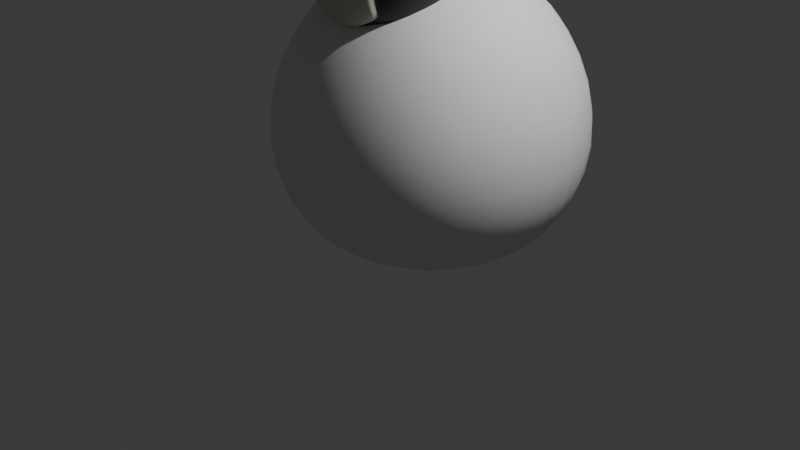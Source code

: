 # Source: Toriyama.blend  (saved by Blender 4.0.36; exported with 4.5.12 LTS)
import bpy
from mathutils import Matrix  # noqa: F401  (used for matrix-valued properties, if any)

bpy.ops.wm.read_factory_settings(use_empty=True)
scene = bpy.context.scene
scene.name = 'Scene'

# ---- collections
col_collection = bpy.data.collections.new('Collection'); scene.collection.children.link(col_collection)

# ---- materials (node trees are filled in below, after node groups)
mat_material = bpy.data.materials.new('Material')
mat_material.alpha_threshold = 0.0
mat_material.roughness = 0.5
mat_material.line_color = (0.0, 0.0, 0.0, 1.0)
mat_material_001 = bpy.data.materials.new('Material.001')

# ---- material node trees
mat_material.use_nodes = True; mat_material.node_tree.nodes.clear()
_N = mat_material.node_tree.nodes; _L = mat_material.node_tree.links
n0 = _N.new('ShaderNodeOutputMaterial'); n0.name = 'Material Output'; n0.location = (300, 300)
n1 = _N.new('ShaderNodeBsdfPrincipled'); n1.name = 'Principled BSDF'; n1.location = (10, 300)
n1.inputs[0].default_value = (0.0185, 0.02416, 0.02519, 1.0)
n1.inputs[3].default_value = 1.45
_L.new(n1.outputs[0], n0.inputs[0])
n0.is_active_output = True
mat_material_001.use_nodes = True; mat_material_001.node_tree.nodes.clear()
_N = mat_material_001.node_tree.nodes; _L = mat_material_001.node_tree.links
n0 = _N.new('ShaderNodeBsdfPrincipled'); n0.name = 'Principled BSDF'; n0.location = (10, 300)
n0.inputs[0].default_value = (0.5711, 0.5583, 0.4851, 1.0)
n0.inputs[3].default_value = 1.45
n1 = _N.new('ShaderNodeOutputMaterial'); n1.name = 'Material Output'; n1.location = (300, 300)
_L.new(n0.outputs[0], n1.inputs[0])
n1.is_active_output = True

# ---- world
world_world = bpy.data.worlds.new('World'); scene.world = world_world
world_world.use_nodes = True; world_world.node_tree.nodes.clear()
_N = world_world.node_tree.nodes; _L = world_world.node_tree.links
n0 = _N.new('ShaderNodeOutputWorld'); n0.name = 'World Output'; n0.location = (300, 300)
n1 = _N.new('ShaderNodeBackground'); n1.name = 'Background'; n1.location = (10, 300)
n1.inputs[0].default_value = (0.05088, 0.05088, 0.05088, 1.0)
_L.new(n1.outputs[0], n0.inputs[0])
n0.is_active_output = True
world_world.color = (0.05088, 0.05088, 0.05088)
world_world.use_sun_shadow = False
world_world.sun_shadow_jitter_overblur = 0.0

# ---- cameras
cam_camera = bpy.data.cameras.new('Camera')
cam_camera.clip_end = 100.0
cam_camera.ortho_scale = 7.314

# ---- lights
light_light = bpy.data.lights.new('Light', 'POINT')
light_light.transmission_factor = 0.0
light_light.use_soft_falloff = False
light_light.energy = 1000.0
light_light.shadow_soft_size = 0.1
light_light.shadow_maximum_resolution = 0.006
light_light.use_absolute_resolution = True

# ---- meshes
me_cube = bpy.data.meshes.new('Cube')
me_cube.from_pydata([(0.5, 0.4678, 0.8641), (0.4978, 0.4628, -0.379), (0.548, -0.5716, 0.9467), (0.4536, -0.5811, -0.4596), (-0.5, 0.4678, 0.8641), (-0.4978, 0.4628, -0.379), (-0.548, -0.5716, 0.9467), (-0.4536, -0.5811, -0.4596), (-0.5279, 0.3672, -0.4229), (-0.5536, 0.22, -0.4693), (-0.5608, 0.04867, -0.5005), (-0.5571, -0.114, -0.5208), (-0.5455, -0.2582, -0.5312), (-0.5208, -0.3902, -0.5228), (-0.4857, -0.5042, -0.4942), (0.418, 0.5028, -0.4224), (0.2966, 0.5452, -0.4693), (0.1534, 0.5739, -0.5024), (5.588e-09, 0.5844, -0.5148), (-0.1534, 0.5739, -0.5024), (-0.2966, 0.5452, -0.4693), (-0.418, 0.5028, -0.4224), (0.5351, 0.5052, 0.7633), (0.5729, 0.5454, 0.6114), (0.5996, 0.5739, 0.4334), (0.6096, 0.5844, 0.2428), (0.5996, 0.5739, 0.05211), (0.5729, 0.5454, -0.1259), (0.5344, 0.5037, -0.278), (-0.4894, -0.6153, -0.3647), (-0.5393, -0.6526, -0.2148), (-0.5906, -0.681, -0.02293), (-0.6314, -0.6936, 0.2023), (-0.6493, -0.6839, 0.4427), (-0.6392, -0.6513, 0.6754), (-0.5979, -0.6074, 0.8535), (0.5979, -0.6074, 0.8535), (0.6392, -0.6513, 0.6754), (0.6493, -0.6839, 0.4427), (0.6314, -0.6936, 0.2023), (0.5906, -0.681, -0.02293), (0.5393, -0.6526, -0.2148), (0.4894, -0.6153, -0.3647), (-0.5351, 0.5052, 0.7633), (-0.5729, 0.5454, 0.6114), (-0.5996, 0.5739, 0.4334), (-0.6096, 0.5844, 0.2428), (-0.5996, 0.5739, 0.05211), (-0.5729, 0.5454, -0.1259), (-0.5344, 0.5037, -0.278), (0.4577, -0.6092, 1.004), (0.3235, -0.6461, 1.077), (0.1674, -0.6697, 1.137), (-2.76e-09, -0.6779, 1.162), (-0.1674, -0.6697, 1.137), (-0.3235, -0.6461, 1.077), (-0.4577, -0.6092, 1.004), (0.5351, 0.3814, 0.9078), (0.5729, 0.2514, 0.9548), (0.5996, 0.09889, 0.988), (0.6096, -0.06439, 1.0), (0.6025, -0.2247, 0.9925), (0.5916, -0.3651, 0.9842), (0.5724, -0.4871, 0.9674), (-0.3798, -0.6142, -0.5019), (-0.269, -0.6401, -0.5596), (-0.1391, -0.6394, -0.6273), (-3.716e-09, -0.6332, -0.6611), (0.1391, -0.6394, -0.6273), (0.269, -0.6401, -0.5596), (0.3798, -0.6142, -0.5019), (-0.5724, -0.4871, 0.9674), (-0.5916, -0.3651, 0.9842), (-0.6025, -0.2247, 0.9925), (-0.6096, -0.06439, 1.0), (-0.5996, 0.09889, 0.988), (-0.5729, 0.2514, 0.9548), (-0.5351, 0.3814, 0.9078), (-0.4188, 0.5052, 0.9078), (-0.2966, 0.5454, 0.9548), (-0.1534, 0.5739, 0.988), (1.863e-09, 0.5844, 1.0), (0.1534, 0.5739, 0.988), (0.2966, 0.5454, 0.9548), (0.4188, 0.5052, 0.9078), (0.4857, -0.5042, -0.4942), (0.5208, -0.3902, -0.5228), (0.5455, -0.2582, -0.5312), (0.5571, -0.114, -0.5208), (0.5608, 0.04867, -0.5005), (0.5536, 0.22, -0.4693), (0.5279, 0.3672, -0.4229), (0.4318, 0.3952, 1.001), (0.303, 0.4202, 1.068), (0.1561, 0.4406, 1.11), (3.492e-09, 0.4486, 1.125), (-0.1561, 0.4406, 1.11), (-0.303, 0.4202, 1.068), (-0.4318, 0.3952, 1.001), (0.4553, 0.2581, 1.068), (0.3162, 0.2721, 1.149), (0.1619, 0.2848, 1.198), (5.588e-09, 0.2902, 1.214), (-0.1619, 0.2848, 1.198), (-0.3162, 0.2721, 1.149), (-0.4553, 0.2581, 1.068), (0.4744, 0.1018, 1.11), (0.3281, 0.108, 1.198), (0.1676, 0.114, 1.25), (-3.492e-10, 0.1167, 1.268), (-0.1676, 0.114, 1.25), (-0.3281, 0.108, 1.198), (-0.4744, 0.1018, 1.11), (0.482, -0.06439, 1.125), (0.3331, -0.06439, 1.214), (0.1701, -0.06439, 1.268), (-6.519e-09, -0.06439, 1.286), (-0.1701, -0.06439, 1.268), (-0.3331, -0.06439, 1.214), (-0.482, -0.06439, 1.125), (0.4747, -0.2302, 1.111), (0.3281, -0.2367, 1.198), (0.1676, -0.2428, 1.25), (-1.118e-08, -0.2455, 1.268), (-0.1676, -0.2428, 1.25), (-0.3281, -0.2367, 1.198), (-0.4747, -0.2302, 1.111), (0.4641, -0.3781, 1.088), (0.3207, -0.3946, 1.164), (0.1642, -0.4076, 1.214), (-1.125e-08, -0.4125, 1.232), (-0.1642, -0.4076, 1.214), (-0.3207, -0.3946, 1.164), (-0.4641, -0.3781, 1.088), (0.4558, -0.5061, 1.055), (0.3189, -0.5322, 1.126), (0.1644, -0.5514, 1.177), (-3.592e-09, -0.5583, 1.199), (-0.1644, -0.5514, 1.177), (-0.3189, -0.5322, 1.126), (-0.4558, -0.5061, 1.055), (0.3959, -0.6873, -0.3836), (0.4316, -0.7426, -0.2264), (0.4725, -0.7831, -0.02834), (0.5066, -0.803, 0.2064), (0.5238, -0.7897, 0.48), (0.5174, -0.7468, 0.736), (0.4846, -0.6862, 0.907), (0.3612, -0.8065, 0.8229), (0.3401, -0.735, 0.9877), (0.1851, -0.8354, 0.9012), (0.1754, -0.7611, 1.06), (8.103e-09, -0.8428, 0.936), (6.34e-09, -0.7693, 1.09), (-0.1851, -0.8354, 0.9012), (-0.1754, -0.7611, 1.06), (-0.3612, -0.8065, 0.8229), (-0.3401, -0.735, 0.9877), (-0.3959, -0.6873, -0.3836), (-0.4316, -0.7426, -0.2264), (-0.4725, -0.7831, -0.02834), (-0.5066, -0.803, 0.2064), (-0.5238, -0.7897, 0.48), (-0.5174, -0.7468, 0.736), (-0.4846, -0.6862, 0.907), (-0.5546, -0.5193, -0.3688), (-0.6164, -0.5415, -0.2107), (-0.6729, -0.5579, -0.01811), (-0.7155, -0.5623, 0.2031), (-0.7332, -0.5497, 0.4375), (-0.7188, -0.5236, 0.6618), (-0.6629, -0.4966, 0.8418), (-0.6033, -0.3994, -0.381), (-0.6667, -0.4146, -0.2086), (-0.7244, -0.4209, -0.01229), (-0.7652, -0.418, 0.2071), (-0.7799, -0.4033, 0.4374), (-0.7602, -0.3816, 0.6591), (-0.6934, -0.3669, 0.8419), (-0.6342, -0.2638, -0.3821), (-0.6997, -0.2727, -0.2031), (-0.757, -0.2701, -0.003893), (-0.7961, -0.2598, 0.2152), (-0.8051, -0.245, 0.4419), (-0.7759, -0.2309, 0.6562), (-0.7048, -0.2246, 0.8399), (-0.6499, -0.1145, -0.3713), (-0.7243, -0.1094, -0.1937), (-0.7858, -0.09349, 0.007413), (-0.8219, -0.07721, 0.2278), (-0.8225, -0.06632, 0.4512), (-0.7818, -0.06439, 0.6568), (-0.7099, -0.06439, 0.8417), (-0.658, 0.05713, -0.354), (-0.7362, 0.07501, -0.1778), (-0.7923, 0.09594, 0.02293), (-0.8197, 0.1116, 0.2381), (-0.8109, 0.114, 0.451), (-0.7684, 0.108, 0.6505), (-0.698, 0.1018, 0.8323), (-0.6455, 0.2319, -0.3272), (-0.7165, 0.2558, -0.1557), (-0.7638, 0.2791, 0.03846), (-0.7818, 0.2901, 0.2427), (-0.7684, 0.2848, 0.444), (-0.729, 0.2721, 0.6357), (-0.6641, 0.2581, 0.8086), (-0.6048, 0.3852, -0.2955), (-0.662, 0.4167, -0.1349), (-0.698, 0.4406, 0.04877), (-0.7099, 0.4486, 0.2428), (-0.698, 0.4406, 0.4367), (-0.6641, 0.4202, 0.6193), (-0.6105, 0.3952, 0.7793), (-0.4266, 0.3824, -0.5154), (-0.3007, 0.4121, -0.5818), (-0.1556, 0.4373, -0.6243), (-5.575e-09, 0.4478, -0.6394), (0.1556, 0.4373, -0.6243), (0.3007, 0.4121, -0.5818), (0.4266, 0.3824, -0.5154), (-0.4406, 0.2278, -0.579), (-0.308, 0.2477, -0.6583), (-0.1592, 0.2685, -0.7082), (-7.19e-09, 0.2777, -0.7256), (0.1592, 0.2685, -0.7082), (0.308, 0.2477, -0.6583), (0.4406, 0.2278, -0.579), (-0.4444, 0.05248, -0.615), (-0.3101, 0.065, -0.6991), (-0.1603, 0.07946, -0.7521), (-4.417e-09, 0.08544, -0.7704), (0.1603, 0.07946, -0.7521), (0.3101, 0.065, -0.6991), (0.4444, 0.05248, -0.615), (-0.4416, -0.1124, -0.6357), (-0.3069, -0.1104, -0.7157), (-0.1575, -0.1087, -0.7629), (1.014e-09, -0.1084, -0.7787), (0.1575, -0.1087, -0.7629), (0.3069, -0.1104, -0.7157), (0.4416, -0.1124, -0.6357), (-0.4326, -0.2595, -0.6437), (-0.3003, -0.2654, -0.7191), (-0.1532, -0.2729, -0.7619), (1.036e-08, -0.2757, -0.7769), (0.1532, -0.2729, -0.7619), (0.3003, -0.2654, -0.7191), (0.4326, -0.2595, -0.6437), (-0.4145, -0.3955, -0.6273), (-0.2881, -0.4095, -0.6961), (-0.1476, -0.4198, -0.7411), (1.566e-08, -0.4215, -0.7602), (0.1476, -0.4198, -0.7411), (0.2881, -0.4095, -0.6961), (0.4145, -0.3955, -0.6273), (-0.392, -0.516, -0.5815), (-0.2752, -0.5348, -0.6467), (-0.1418, -0.5355, -0.7096), (7.47e-09, -0.5323, -0.7379), (0.1418, -0.5355, -0.7096), (0.2752, -0.5348, -0.6467), (0.392, -0.516, -0.5815), (0.6048, 0.3852, -0.2955), (0.662, 0.4167, -0.1349), (0.698, 0.4406, 0.04877), (0.7099, 0.4486, 0.2428), (0.698, 0.4406, 0.4367), (0.6641, 0.4202, 0.6193), (0.6105, 0.3952, 0.7793), (0.6455, 0.2319, -0.3272), (0.7165, 0.2558, -0.1557), (0.7638, 0.2791, 0.03846), (0.7818, 0.2901, 0.2427), (0.7684, 0.2848, 0.444), (0.729, 0.2721, 0.6357), (0.6641, 0.2581, 0.8086), (0.658, 0.05713, -0.354), (0.7362, 0.07501, -0.1778), (0.7923, 0.09594, 0.02293), (0.8197, 0.1116, 0.2381), (0.8109, 0.114, 0.451), (0.7684, 0.108, 0.6505), (0.698, 0.1018, 0.8323), (0.6499, -0.1145, -0.3713), (0.7243, -0.1094, -0.1937), (0.7858, -0.09349, 0.007413), (0.8219, -0.07721, 0.2278), (0.8225, -0.06632, 0.4512), (0.7818, -0.06439, 0.6568), (0.7099, -0.06439, 0.8417), (0.6342, -0.2638, -0.3821), (0.6997, -0.2727, -0.2031), (0.757, -0.2701, -0.003893), (0.7961, -0.2598, 0.2152), (0.8051, -0.245, 0.4419), (0.7759, -0.2309, 0.6562), (0.7048, -0.2246, 0.8399), (0.6033, -0.3994, -0.381), (0.6667, -0.4146, -0.2086), (0.7244, -0.4209, -0.01229), (0.7652, -0.418, 0.2071), (0.7799, -0.4033, 0.4374), (0.7602, -0.3816, 0.6591), (0.6934, -0.3669, 0.8419), (0.5546, -0.5193, -0.3688), (0.6164, -0.5415, -0.2107), (0.6729, -0.5579, -0.01811), (0.7155, -0.5623, 0.2031), (0.7332, -0.5497, 0.4375), (0.7188, -0.5236, 0.6618), (0.6629, -0.4966, 0.8418), (-0.4318, 0.5854, -0.2938), (-0.4553, 0.6425, -0.1338), (-0.4744, 0.6786, 0.04877), (-0.482, 0.6913, 0.2428), (-0.4744, 0.6786, 0.4367), (-0.4553, 0.6425, 0.6193), (-0.4318, 0.5854, 0.7793), (-0.303, 0.6425, -0.3231), (-0.3162, 0.7115, -0.1502), (-0.3281, 0.7535, 0.04153), (-0.3331, 0.7678, 0.2428), (-0.3281, 0.7535, 0.444), (-0.3162, 0.7115, 0.6357), (-0.303, 0.6425, 0.8086), (-0.1561, 0.6786, -0.3468), (-0.1619, 0.7535, -0.165), (-0.1676, 0.7987, 0.03449), (-0.1701, 0.8138, 0.2428), (-0.1676, 0.7987, 0.451), (-0.1619, 0.7535, 0.6505), (-0.1561, 0.6786, 0.8323), (1.851e-08, 0.6913, -0.3562), (2.142e-08, 0.7678, -0.1713), (1.886e-08, 0.8138, 0.03134), (1.304e-08, 0.8292, 0.2428), (5.821e-09, 0.8138, 0.4542), (-5.588e-09, 0.7678, 0.6568), (-3.609e-09, 0.6913, 0.8417), (0.1561, 0.6786, -0.3468), (0.1619, 0.7535, -0.165), (0.1676, 0.7987, 0.03449), (0.1701, 0.8138, 0.2428), (0.1676, 0.7987, 0.451), (0.1619, 0.7535, 0.6505), (0.1561, 0.6786, 0.8323), (0.303, 0.6425, -0.3231), (0.3162, 0.7115, -0.1502), (0.3281, 0.7535, 0.04153), (0.3331, 0.7678, 0.2428), (0.3281, 0.7535, 0.444), (0.3162, 0.7115, 0.6357), (0.303, 0.6425, 0.8086), (0.4318, 0.5854, -0.2938), (0.4553, 0.6425, -0.1338), (0.4744, 0.6786, 0.04877), (0.482, 0.6913, 0.2428), (0.4744, 0.6786, 0.4367), (0.4553, 0.6425, 0.6193), (0.4318, 0.5854, 0.7793), (-0.4008, -0.6481, -0.5265), (-0.2859, -0.6776, -0.5824), (-0.148, -0.6787, -0.6514), (-8.911e-09, -0.6715, -0.688), (0.148, -0.6787, -0.6514), (0.2859, -0.6776, -0.5824), (0.4008, -0.6481, -0.5265), (0.4173, -0.7232, -0.4049), (0.4534, -0.7812, -0.2417), (0.4942, -0.8236, -0.03731), (0.5278, -0.8448, 0.2041), (0.5449, -0.8313, 0.4844), (0.5388, -0.7876, 0.7446), (0.2961, -0.776, -0.4342), (0.3199, -0.85, -0.2548), (0.3468, -0.902, -0.0399), (0.371, -0.9232, 0.2343), (0.3835, -0.9026, 0.5566), (0.377, -0.8496, 0.8325), (0.1529, -0.7959, -0.4792), (0.1648, -0.8941, -0.267), (0.1792, -0.953, -0.03774), (0.1923, -0.9711, 0.2763), (0.1979, -0.942, 0.631), (0.1928, -0.8803, 0.9121), (-1.041e-08, -0.797, -0.5045), (-1.356e-08, -0.9091, -0.2725), (7.846e-09, -0.9698, -0.03655), (1.687e-08, -0.9871, 0.2957), (1.629e-08, -0.9542, 0.6656), (1.161e-08, -0.8883, 0.9473), (-0.1529, -0.7959, -0.4792), (-0.1648, -0.8941, -0.267), (-0.1792, -0.953, -0.03774), (-0.1923, -0.9711, 0.2763), (-0.1979, -0.942, 0.631), (-0.1928, -0.8803, 0.9121), (-0.2961, -0.776, -0.4342), (-0.3199, -0.85, -0.2548), (-0.3468, -0.902, -0.0399), (-0.371, -0.9232, 0.2343), (-0.3835, -0.9026, 0.5566), (-0.377, -0.8496, 0.8325), (-0.4173, -0.7232, -0.4049), (-0.4534, -0.7812, -0.2417), (-0.4942, -0.8236, -0.03731), (-0.5278, -0.8448, 0.2041), (-0.5449, -0.8313, 0.4844), (-0.5388, -0.7876, 0.7446)], [], [(92, 93, 100, 99), (93, 94, 101, 100), (94, 95, 102, 101), (95, 96, 103, 102), (96, 97, 104, 103), (97, 98, 105, 104), (99, 100, 107, 106), (100, 101, 108, 107), (101, 102, 109, 108), (102, 103, 110, 109), (103, 104, 111, 110), (104, 105, 112, 111), (106, 107, 114, 113), (107, 108, 115, 114), (108, 109, 116, 115), (109, 110, 117, 116), (110, 111, 118, 117), (111, 112, 119, 118), (113, 114, 121, 120), (114, 115, 122, 121), (115, 116, 123, 122), (116, 117, 124, 123), (117, 118, 125, 124), (118, 119, 126, 125), (120, 121, 128, 127), (121, 122, 129, 128), (122, 123, 130, 129), (123, 124, 131, 130), (124, 125, 132, 131), (125, 126, 133, 132), (127, 128, 135, 134), (128, 129, 136, 135), (129, 130, 137, 136), (130, 131, 138, 137), (131, 132, 139, 138), (132, 133, 140, 139), (0, 84, 92, 57), (84, 83, 93, 92), (83, 82, 94, 93), (82, 81, 95, 94), (81, 80, 96, 95), (80, 79, 97, 96), (79, 78, 98, 97), (78, 4, 77, 98), (98, 77, 76, 105), (105, 76, 75, 112), (112, 75, 74, 119), (119, 74, 73, 126), (126, 73, 72, 133), (133, 72, 71, 140), (140, 71, 6, 56), (139, 140, 56, 55), (138, 139, 55, 54), (137, 138, 54, 53), (136, 137, 53, 52), (135, 136, 52, 51), (134, 135, 51, 50), (63, 134, 50, 2), (62, 127, 134, 63), (61, 120, 127, 62), (60, 113, 120, 61), (59, 106, 113, 60), (58, 99, 106, 59), (57, 92, 99, 58), (146, 147, 149, 148), (148, 149, 151, 150), (64, 65, 362, 361), (160, 159, 405, 406), (145, 146, 373, 372), (150, 151, 153, 152), (159, 158, 404, 405), (154, 156, 403, 397), (146, 148, 379, 373), (144, 145, 372, 371), (69, 70, 367, 366), (152, 153, 155, 154), (143, 144, 371, 370), (156, 163, 409, 403), (148, 150, 385, 379), (68, 69, 366, 365), (158, 64, 361, 404), (154, 155, 157, 156), (142, 143, 370, 369), (67, 68, 365, 364), (163, 162, 408, 409), (141, 142, 369, 368), (150, 152, 391, 385), (156, 157, 164, 163), (3, 42, 141, 70), (42, 41, 142, 141), (41, 40, 143, 142), (40, 39, 144, 143), (39, 38, 145, 144), (38, 37, 146, 145), (37, 36, 147, 146), (36, 2, 50, 147), (147, 50, 51, 149), (149, 51, 52, 151), (151, 52, 53, 153), (153, 53, 54, 155), (155, 54, 55, 157), (157, 55, 56, 164), (164, 56, 6, 35), (163, 164, 35, 34), (162, 163, 34, 33), (161, 162, 33, 32), (160, 161, 32, 31), (159, 160, 31, 30), (158, 159, 30, 29), (64, 158, 29, 7), (70, 141, 368, 367), (66, 67, 364, 363), (162, 161, 407, 408), (65, 66, 363, 362), (161, 160, 406, 407), (152, 154, 397, 391), (165, 166, 173, 172), (166, 167, 174, 173), (167, 168, 175, 174), (168, 169, 176, 175), (169, 170, 177, 176), (170, 171, 178, 177), (172, 173, 180, 179), (173, 174, 181, 180), (174, 175, 182, 181), (175, 176, 183, 182), (176, 177, 184, 183), (177, 178, 185, 184), (179, 180, 187, 186), (180, 181, 188, 187), (181, 182, 189, 188), (182, 183, 190, 189), (183, 184, 191, 190), (184, 185, 192, 191), (186, 187, 194, 193), (187, 188, 195, 194), (188, 189, 196, 195), (189, 190, 197, 196), (190, 191, 198, 197), (191, 192, 199, 198), (193, 194, 201, 200), (194, 195, 202, 201), (195, 196, 203, 202), (196, 197, 204, 203), (197, 198, 205, 204), (198, 199, 206, 205), (200, 201, 208, 207), (201, 202, 209, 208), (202, 203, 210, 209), (203, 204, 211, 210), (204, 205, 212, 211), (205, 206, 213, 212), (7, 29, 165, 14), (29, 30, 166, 165), (30, 31, 167, 166), (31, 32, 168, 167), (32, 33, 169, 168), (33, 34, 170, 169), (34, 35, 171, 170), (35, 6, 71, 171), (171, 71, 72, 178), (178, 72, 73, 185), (185, 73, 74, 192), (192, 74, 75, 199), (199, 75, 76, 206), (206, 76, 77, 213), (213, 77, 4, 43), (212, 213, 43, 44), (211, 212, 44, 45), (210, 211, 45, 46), (209, 210, 46, 47), (208, 209, 47, 48), (207, 208, 48, 49), (8, 207, 49, 5), (9, 200, 207, 8), (10, 193, 200, 9), (11, 186, 193, 10), (12, 179, 186, 11), (13, 172, 179, 12), (14, 165, 172, 13), (214, 215, 222, 221), (215, 216, 223, 222), (216, 217, 224, 223), (217, 218, 225, 224), (218, 219, 226, 225), (219, 220, 227, 226), (221, 222, 229, 228), (222, 223, 230, 229), (223, 224, 231, 230), (224, 225, 232, 231), (225, 226, 233, 232), (226, 227, 234, 233), (228, 229, 236, 235), (229, 230, 237, 236), (230, 231, 238, 237), (231, 232, 239, 238), (232, 233, 240, 239), (233, 234, 241, 240), (235, 236, 243, 242), (236, 237, 244, 243), (237, 238, 245, 244), (238, 239, 246, 245), (239, 240, 247, 246), (240, 241, 248, 247), (242, 243, 250, 249), (243, 244, 251, 250), (244, 245, 252, 251), (245, 246, 253, 252), (246, 247, 254, 253), (247, 248, 255, 254), (249, 250, 257, 256), (250, 251, 258, 257), (251, 252, 259, 258), (252, 253, 260, 259), (253, 254, 261, 260), (254, 255, 262, 261), (5, 21, 214, 8), (21, 20, 215, 214), (20, 19, 216, 215), (19, 18, 217, 216), (18, 17, 218, 217), (17, 16, 219, 218), (16, 15, 220, 219), (15, 1, 91, 220), (220, 91, 90, 227), (227, 90, 89, 234), (234, 89, 88, 241), (241, 88, 87, 248), (248, 87, 86, 255), (255, 86, 85, 262), (262, 85, 3, 70), (261, 262, 70, 69), (260, 261, 69, 68), (259, 260, 68, 67), (258, 259, 67, 66), (257, 258, 66, 65), (256, 257, 65, 64), (14, 256, 64, 7), (13, 249, 256, 14), (12, 242, 249, 13), (11, 235, 242, 12), (10, 228, 235, 11), (9, 221, 228, 10), (8, 214, 221, 9), (263, 264, 271, 270), (264, 265, 272, 271), (265, 266, 273, 272), (266, 267, 274, 273), (267, 268, 275, 274), (268, 269, 276, 275), (270, 271, 278, 277), (271, 272, 279, 278), (272, 273, 280, 279), (273, 274, 281, 280), (274, 275, 282, 281), (275, 276, 283, 282), (277, 278, 285, 284), (278, 279, 286, 285), (279, 280, 287, 286), (280, 281, 288, 287), (281, 282, 289, 288), (282, 283, 290, 289), (284, 285, 292, 291), (285, 286, 293, 292), (286, 287, 294, 293), (287, 288, 295, 294), (288, 289, 296, 295), (289, 290, 297, 296), (291, 292, 299, 298), (292, 293, 300, 299), (293, 294, 301, 300), (294, 295, 302, 301), (295, 296, 303, 302), (296, 297, 304, 303), (298, 299, 306, 305), (299, 300, 307, 306), (300, 301, 308, 307), (301, 302, 309, 308), (302, 303, 310, 309), (303, 304, 311, 310), (1, 28, 263, 91), (28, 27, 264, 263), (27, 26, 265, 264), (26, 25, 266, 265), (25, 24, 267, 266), (24, 23, 268, 267), (23, 22, 269, 268), (22, 0, 57, 269), (269, 57, 58, 276), (276, 58, 59, 283), (283, 59, 60, 290), (290, 60, 61, 297), (297, 61, 62, 304), (304, 62, 63, 311), (311, 63, 2, 36), (310, 311, 36, 37), (309, 310, 37, 38), (308, 309, 38, 39), (307, 308, 39, 40), (306, 307, 40, 41), (305, 306, 41, 42), (85, 305, 42, 3), (86, 298, 305, 85), (87, 291, 298, 86), (88, 284, 291, 87), (89, 277, 284, 88), (90, 270, 277, 89), (91, 263, 270, 90), (312, 313, 320, 319), (313, 314, 321, 320), (314, 315, 322, 321), (315, 316, 323, 322), (316, 317, 324, 323), (317, 318, 325, 324), (319, 320, 327, 326), (320, 321, 328, 327), (321, 322, 329, 328), (322, 323, 330, 329), (323, 324, 331, 330), (324, 325, 332, 331), (326, 327, 334, 333), (327, 328, 335, 334), (328, 329, 336, 335), (329, 330, 337, 336), (330, 331, 338, 337), (331, 332, 339, 338), (333, 334, 341, 340), (334, 335, 342, 341), (335, 336, 343, 342), (336, 337, 344, 343), (337, 338, 345, 344), (338, 339, 346, 345), (340, 341, 348, 347), (341, 342, 349, 348), (342, 343, 350, 349), (343, 344, 351, 350), (344, 345, 352, 351), (345, 346, 353, 352), (347, 348, 355, 354), (348, 349, 356, 355), (349, 350, 357, 356), (350, 351, 358, 357), (351, 352, 359, 358), (352, 353, 360, 359), (5, 49, 312, 21), (49, 48, 313, 312), (48, 47, 314, 313), (47, 46, 315, 314), (46, 45, 316, 315), (45, 44, 317, 316), (44, 43, 318, 317), (43, 4, 78, 318), (318, 78, 79, 325), (325, 79, 80, 332), (332, 80, 81, 339), (339, 81, 82, 346), (346, 82, 83, 353), (353, 83, 84, 360), (360, 84, 0, 22), (359, 360, 22, 23), (358, 359, 23, 24), (357, 358, 24, 25), (356, 357, 25, 26), (355, 356, 26, 27), (354, 355, 27, 28), (15, 354, 28, 1), (16, 347, 354, 15), (17, 340, 347, 16), (18, 333, 340, 17), (19, 326, 333, 18), (20, 319, 326, 19), (21, 312, 319, 20), (368, 369, 375, 374), (369, 370, 376, 375), (370, 371, 377, 376), (371, 372, 378, 377), (372, 373, 379, 378), (374, 375, 381, 380), (375, 376, 382, 381), (376, 377, 383, 382), (377, 378, 384, 383), (378, 379, 385, 384), (380, 381, 387, 386), (381, 382, 388, 387), (382, 383, 389, 388), (383, 384, 390, 389), (384, 385, 391, 390), (386, 387, 393, 392), (387, 388, 394, 393), (388, 389, 395, 394), (389, 390, 396, 395), (390, 391, 397, 396), (392, 393, 399, 398), (393, 394, 400, 399), (394, 395, 401, 400), (395, 396, 402, 401), (396, 397, 403, 402), (398, 399, 405, 404), (399, 400, 406, 405), (400, 401, 407, 406), (401, 402, 408, 407), (402, 403, 409, 408), (362, 398, 404, 361), (363, 392, 398, 362), (364, 386, 392, 363), (365, 380, 386, 364), (366, 374, 380, 365), (367, 368, 374, 366)])
me_cube.polygons.foreach_set('use_smooth', [True] * 408)
me_cube.polygons.foreach_set('material_index', [0, 0, 0, 0, 0, 0, 0, 0, 0, 0, 0, 0, 0, 0, 0, 0, 0, 0, 0, 0, 0, 0, 0, 0, 0, 0, 0, 0, 0, 0, 0, 0, 0, 0, 0, 0, 0, 0, 0, 0, 0, 0, 0, 0, 0, 0, 0, 0, 0, 0, 0, 0, 0, 0, 0, 0, 0, 0, 0, 0, 0, 0, 0, 0, 0, 0, 1, 1, 1, 0, 1, 1, 1, 1, 1, 0, 1, 1, 1, 1, 1, 0, 1, 1, 1, 1, 1, 0, 0, 0, 0, 0, 0, 0, 0, 0, 0, 0, 0, 0, 0, 0, 0, 0, 0, 0, 0, 0, 0, 0, 1, 1, 1, 1, 1, 1, 0, 0, 0, 0, 0, 0, 0, 0, 0, 0, 0, 0, 0, 0, 0, 0, 0, 0, 0, 0, 0, 0, 0, 0, 0, 0, 0, 0, 0, 0, 0, 0, 0, 0, 0, 0, 0, 0, 0, 0, 0, 0, 0, 0, 0, 0, 0, 0, 0, 0, 0, 0, 0, 0, 0, 0, 0, 0, 0, 0, 0, 0, 0, 0, 0, 0, 0, 0, 0, 0, 0, 0, 0, 0, 0, 0, 0, 0, 0, 0, 0, 0, 0, 0, 0, 0, 0, 0, 0, 0, 0, 0, 0, 0, 0, 0, 0, 0, 0, 0, 0, 0, 0, 0, 0, 0, 0, 0, 0, 0, 0, 0, 0, 0, 0, 0, 0, 0, 0, 0, 0, 0, 0, 0, 0, 0, 0, 0, 0, 0, 0, 0, 0, 0, 0, 0, 0, 0, 0, 0, 0, 0, 0, 0, 0, 0, 0, 0, 0, 0, 0, 0, 0, 0, 0, 0, 0, 0, 0, 0, 0, 0, 0, 0, 0, 0, 0, 0, 0, 0, 0, 0, 0, 0, 0, 0, 0, 0, 0, 0, 0, 0, 0, 0, 0, 0, 0, 0, 0, 0, 0, 0, 0, 0, 0, 0, 0, 0, 0, 0, 0, 0, 0, 0, 0, 0, 0, 0, 0, 0, 0, 0, 0, 0, 0, 0, 0, 0, 0, 0, 0, 0, 0, 0, 0, 0, 0, 0, 0, 0, 0, 0, 0, 0, 0, 0, 0, 0, 0, 0, 0, 0, 0, 0, 0, 0, 0, 0, 0, 0, 0, 0, 0, 0, 0, 0, 1, 1, 1, 1, 1, 1, 1, 1, 1, 1, 1, 1, 1, 1, 1, 1, 1, 1, 1, 1, 1, 1, 1, 1, 1, 1, 1, 1, 1, 1, 1, 1, 1, 1, 1, 1])
_uv = me_cube.uv_layers.new(name='UVMap')
_uv.uv.foreach_set('vector', [0.6562, 0.5313, 0.6875, 0.5313, 0.6875, 0.5625, 0.6563, 0.5625, 0.6875, 0.5313, 0.7188, 0.5313, 0.7188, 0.5625, 0.6875, 0.5625, 0.7188, 0.5313, 0.75, 0.5313, 0.75, 0.5625, 0.7188, 0.5625, 0.75, 0.5313, 0.7813, 0.5313, 0.7813, 0.5625, 0.75, 0.5625, 0.7813, 0.5313, 0.8125, 0.5313, 0.8125, 0.5625, 0.7813, 0.5625, 0.8125, 0.5313, 0.8438, 0.5313, 0.8438, 0.5625, 0.8125, 0.5625, 0.6563, 0.5625, 0.6875, 0.5625, 0.6875, 0.5938, 0.6563, 0.5938, 0.6875, 0.5625, 0.7188, 0.5625, 0.7187, 0.5938, 0.6875, 0.5938, 0.7188, 0.5625, 0.75, 0.5625, 0.75, 0.5938, 0.7187, 0.5938, 0.75, 0.5625, 0.7813, 0.5625, 0.7813, 0.5938, 0.75, 0.5938, 0.7813, 0.5625, 0.8125, 0.5625, 0.8125, 0.5938, 0.7813, 0.5938, 0.8125, 0.5625, 0.8438, 0.5625, 0.8438, 0.5938, 0.8125, 0.5938, 0.6563, 0.5938, 0.6875, 0.5938, 0.6875, 0.625, 0.6563, 0.625, 0.6875, 0.5938, 0.7187, 0.5938, 0.7188, 0.625, 0.6875, 0.625, 0.7187, 0.5938, 0.75, 0.5938, 0.75, 0.625, 0.7188, 0.625, 0.75, 0.5938, 0.7813, 0.5938, 0.7813, 0.625, 0.75, 0.625, 0.7813, 0.5938, 0.8125, 0.5938, 0.8125, 0.625, 0.7813, 0.625, 0.8125, 0.5938, 0.8438, 0.5938, 0.8438, 0.625, 0.8125, 0.625, 0.6563, 0.625, 0.6875, 0.625, 0.6875, 0.6563, 0.6563, 0.6563, 0.6875, 0.625, 0.7188, 0.625, 0.7187, 0.6563, 0.6875, 0.6563, 0.7188, 0.625, 0.75, 0.625, 0.75, 0.6563, 0.7187, 0.6563, 0.75, 0.625, 0.7813, 0.625, 0.7813, 0.6563, 0.75, 0.6563, 0.7813, 0.625, 0.8125, 0.625, 0.8125, 0.6563, 0.7813, 0.6563, 0.8125, 0.625, 0.8438, 0.625, 0.8438, 0.6562, 0.8125, 0.6563, 0.6563, 0.6563, 0.6875, 0.6563, 0.6875, 0.6875, 0.6562, 0.6875, 0.6875, 0.6563, 0.7187, 0.6563, 0.7188, 0.6875, 0.6875, 0.6875, 0.7187, 0.6563, 0.75, 0.6563, 0.75, 0.6875, 0.7188, 0.6875, 0.75, 0.6563, 0.7813, 0.6563, 0.7813, 0.6875, 0.75, 0.6875, 0.7813, 0.6563, 0.8125, 0.6563, 0.8125, 0.6875, 0.7813, 0.6875, 0.8125, 0.6563, 0.8438, 0.6562, 0.8438, 0.6875, 0.8125, 0.6875, 0.6562, 0.6875, 0.6875, 0.6875, 0.6875, 0.7188, 0.6562, 0.7188, 0.6875, 0.6875, 0.7188, 0.6875, 0.7188, 0.7188, 0.6875, 0.7188, 0.7188, 0.6875, 0.75, 0.6875, 0.75, 0.7188, 0.7188, 0.7188, 0.75, 0.6875, 0.7813, 0.6875, 0.7813, 0.7188, 0.75, 0.7188, 0.7813, 0.6875, 0.8125, 0.6875, 0.8125, 0.7188, 0.7813, 0.7188, 0.8125, 0.6875, 0.8438, 0.6875, 0.8438, 0.7188, 0.8125, 0.7188, 0.625, 0.5, 0.6563, 0.5, 0.6562, 0.5313, 0.625, 0.5313, 0.6563, 0.5, 0.6875, 0.5, 0.6875, 0.5313, 0.6562, 0.5313, 0.6875, 0.5, 0.7188, 0.5, 0.7188, 0.5313, 0.6875, 0.5313, 0.7188, 0.5, 0.75, 0.5, 0.75, 0.5313, 0.7188, 0.5313, 0.75, 0.5, 0.7813, 0.5, 0.7813, 0.5313, 0.75, 0.5313, 0.7813, 0.5, 0.8125, 0.5, 0.8125, 0.5313, 0.7813, 0.5313, 0.8125, 0.5, 0.8438, 0.5, 0.8438, 0.5313, 0.8125, 0.5313, 0.8438, 0.5, 0.875, 0.5, 0.875, 0.5313, 0.8438, 0.5313, 0.8438, 0.5313, 0.875, 0.5313, 0.875, 0.5625, 0.8438, 0.5625, 0.8438, 0.5625, 0.875, 0.5625, 0.875, 0.5938, 0.8438, 0.5938, 0.8438, 0.5938, 0.875, 0.5938, 0.875, 0.625, 0.8438, 0.625, 0.8438, 0.625, 0.875, 0.625, 0.875, 0.6563, 0.8438, 0.6562, 0.8438, 0.6562, 0.875, 0.6563, 0.875, 0.6875, 0.8438, 0.6875, 0.8438, 0.6875, 0.875, 0.6875, 0.875, 0.7188, 0.8438, 0.7188, 0.8438, 0.7188, 0.875, 0.7188, 0.875, 0.75, 0.8438, 0.75, 0.8125, 0.7188, 0.8438, 0.7188, 0.8438, 0.75, 0.8125, 0.75, 0.7813, 0.7188, 0.8125, 0.7188, 0.8125, 0.75, 0.7813, 0.75, 0.75, 0.7188, 0.7813, 0.7188, 0.7813, 0.75, 0.75, 0.75, 0.7188, 0.7188, 0.75, 0.7188, 0.75, 0.75, 0.7188, 0.75, 0.6875, 0.7188, 0.7188, 0.7188, 0.7188, 0.75, 0.6875, 0.75, 0.6562, 0.7188, 0.6875, 0.7188, 0.6875, 0.75, 0.6563, 0.75, 0.625, 0.7188, 0.6562, 0.7188, 0.6563, 0.75, 0.625, 0.75, 0.625, 0.6875, 0.6562, 0.6875, 0.6562, 0.7188, 0.625, 0.7188, 0.625, 0.6563, 0.6563, 0.6563, 0.6562, 0.6875, 0.625, 0.6875, 0.625, 0.625, 0.6563, 0.625, 0.6563, 0.6563, 0.625, 0.6563, 0.625, 0.5938, 0.6563, 0.5938, 0.6563, 0.625, 0.625, 0.625, 0.625, 0.5625, 0.6563, 0.5625, 0.6563, 0.5938, 0.625, 0.5938, 0.625, 0.5313, 0.6562, 0.5313, 0.6563, 0.5625, 0.625, 0.5625, 0.5625, 0.7812, 0.5938, 0.7812, 0.5938, 0.8125, 0.5625, 0.8125, 0.5625, 0.8125, 0.5938, 0.8125, 0.5938, 0.8438, 0.5625, 0.8438, 0.1563, 0.75, 0.1875, 0.75, 0.1875, 0.75, 0.1563, 0.75, 0.4688, 0.9688, 0.4375, 0.9688, 0.4375, 0.9688, 0.4688, 0.9688, 0.5313, 0.7813, 0.5625, 0.7812, 0.5625, 0.7812, 0.5313, 0.7813, 0.5625, 0.8438, 0.5938, 0.8438, 0.5938, 0.875, 0.5625, 0.875, 0.4375, 0.9688, 0.4063, 0.9688, 0.4063, 0.9688, 0.4375, 0.9688, 0.5625, 0.9063, 0.5625, 0.9375, 0.5625, 0.9375, 0.5625, 0.9063, 0.5625, 0.7812, 0.5625, 0.8125, 0.5625, 0.8125, 0.5625, 0.7812, 0.5, 0.7813, 0.5313, 0.7813, 0.5313, 0.7813, 0.5, 0.7813, 0.3125, 0.75, 0.3438, 0.75, 0.3438, 0.75, 0.3125, 0.75, 0.5625, 0.875, 0.5938, 0.875, 0.5938, 0.9063, 0.5625, 0.9063, 0.4688, 0.7813, 0.5, 0.7813, 0.5, 0.7813, 0.4688, 0.7813, 0.5625, 0.9375, 0.5625, 0.9688, 0.5625, 0.9688, 0.5625, 0.9375, 0.5625, 0.8125, 0.5625, 0.8438, 0.5625, 0.8438, 0.5625, 0.8125, 0.2813, 0.75, 0.3125, 0.75, 0.3125, 0.75, 0.2813, 0.75, 0.4063, 0.9688, 0.375, 0.9688, 0.375, 0.9688, 0.4063, 0.9688, 0.5625, 0.9063, 0.5938, 0.9063, 0.5938, 0.9375, 0.5625, 0.9375, 0.4375, 0.7813, 0.4688, 0.7813, 0.4688, 0.7813, 0.4375, 0.7813, 0.25, 0.75, 0.2813, 0.75, 0.2813, 0.75, 0.25, 0.75, 0.5625, 0.9688, 0.5313, 0.9688, 0.5313, 0.9688, 0.5625, 0.9688, 0.4063, 0.7812, 0.4375, 0.7813, 0.4375, 0.7813, 0.4063, 0.7812, 0.5625, 0.8438, 0.5625, 0.875, 0.5625, 0.875, 0.5625, 0.8438, 0.5625, 0.9375, 0.5938, 0.9375, 0.5938, 0.9688, 0.5625, 0.9688, 0.375, 0.75, 0.4063, 0.75, 0.4063, 0.7812, 0.375, 0.7813, 0.4063, 0.75, 0.4375, 0.75, 0.4375, 0.7813, 0.4063, 0.7812, 0.4375, 0.75, 0.4688, 0.75, 0.4688, 0.7813, 0.4375, 0.7813, 0.4688, 0.75, 0.5, 0.75, 0.5, 0.7813, 0.4688, 0.7813, 0.5, 0.75, 0.5312, 0.75, 0.5313, 0.7813, 0.5, 0.7813, 0.5312, 0.75, 0.5625, 0.75, 0.5625, 0.7812, 0.5313, 0.7813, 0.5625, 0.75, 0.5938, 0.75, 0.5938, 0.7812, 0.5625, 0.7812, 0.5938, 0.75, 0.625, 0.75, 0.625, 0.7813, 0.5938, 0.7812, 0.5938, 0.7812, 0.625, 0.7813, 0.625, 0.8125, 0.5938, 0.8125, 0.5938, 0.8125, 0.625, 0.8125, 0.625, 0.8438, 0.5938, 0.8438, 0.5938, 0.8438, 0.625, 0.8438, 0.625, 0.875, 0.5938, 0.875, 0.5938, 0.875, 0.625, 0.875, 0.625, 0.9063, 0.5938, 0.9063, 0.5938, 0.9063, 0.625, 0.9063, 0.625, 0.9375, 0.5938, 0.9375, 0.5938, 0.9375, 0.625, 0.9375, 0.625, 0.9688, 0.5938, 0.9688, 0.5938, 0.9688, 0.625, 0.9688, 0.625, 1.0, 0.5938, 1.0, 0.5625, 0.9688, 0.5938, 0.9688, 0.5938, 1.0, 0.5625, 1.0, 0.5313, 0.9688, 0.5625, 0.9688, 0.5625, 1.0, 0.5313, 1.0, 0.5, 0.9688, 0.5313, 0.9688, 0.5313, 1.0, 0.5, 1.0, 0.4688, 0.9688, 0.5, 0.9688, 0.5, 1.0, 0.4688, 1.0, 0.4375, 0.9688, 0.4688, 0.9688, 0.4688, 1.0, 0.4375, 1.0, 0.4063, 0.9688, 0.4375, 0.9688, 0.4375, 1.0, 0.4063, 1.0, 0.375, 0.9688, 0.4063, 0.9688, 0.4063, 1.0, 0.375, 1.0, 0.375, 0.7813, 0.4063, 0.7812, 0.4063, 0.7812, 0.375, 0.7813, 0.2188, 0.75, 0.25, 0.75, 0.25, 0.75, 0.2188, 0.75, 0.5313, 0.9688, 0.5, 0.9688, 0.5, 0.9688, 0.5313, 0.9688, 0.1875, 0.75, 0.2188, 0.75, 0.2188, 0.75, 0.1875, 0.75, 0.5, 0.9688, 0.4688, 0.9688, 0.4688, 0.9688, 0.5, 0.9688, 0.5625, 0.875, 0.5625, 0.9063, 0.5625, 0.9063, 0.5625, 0.875, 0.4063, 0.03125, 0.4375, 0.03125, 0.4375, 0.0625, 0.4063, 0.0625, 0.4375, 0.03125, 0.4688, 0.03125, 0.4688, 0.0625, 0.4375, 0.0625, 0.4688, 0.03125, 0.5, 0.03125, 0.5, 0.0625, 0.4688, 0.0625, 0.5, 0.03125, 0.5312, 0.03125, 0.5312, 0.0625, 0.5, 0.0625, 0.5312, 0.03125, 0.5625, 0.03125, 0.5625, 0.0625, 0.5312, 0.0625, 0.5625, 0.03125, 0.5938, 0.03125, 0.5938, 0.0625, 0.5625, 0.0625, 0.4063, 0.0625, 0.4375, 0.0625, 0.4375, 0.09375, 0.4063, 0.09375, 0.4375, 0.0625, 0.4688, 0.0625, 0.4688, 0.09375, 0.4375, 0.09375, 0.4688, 0.0625, 0.5, 0.0625, 0.5, 0.09375, 0.4688, 0.09375, 0.5, 0.0625, 0.5312, 0.0625, 0.5313, 0.09375, 0.5, 0.09375, 0.5312, 0.0625, 0.5625, 0.0625, 0.5625, 0.09375, 0.5313, 0.09375, 0.5625, 0.0625, 0.5938, 0.0625, 0.5938, 0.09375, 0.5625, 0.09375, 0.4063, 0.09375, 0.4375, 0.09375, 0.4375, 0.125, 0.4063, 0.125, 0.4375, 0.09375, 0.4688, 0.09375, 0.4688, 0.125, 0.4375, 0.125, 0.4688, 0.09375, 0.5, 0.09375, 0.5, 0.125, 0.4688, 0.125, 0.5, 0.09375, 0.5313, 0.09375, 0.5312, 0.125, 0.5, 0.125, 0.5313, 0.09375, 0.5625, 0.09375, 0.5625, 0.125, 0.5312, 0.125, 0.5625, 0.09375, 0.5938, 0.09375, 0.5938, 0.125, 0.5625, 0.125, 0.4063, 0.125, 0.4375, 0.125, 0.4375, 0.1562, 0.4063, 0.1563, 0.4375, 0.125, 0.4688, 0.125, 0.4688, 0.1563, 0.4375, 0.1562, 0.4688, 0.125, 0.5, 0.125, 0.5, 0.1562, 0.4688, 0.1563, 0.5, 0.125, 0.5312, 0.125, 0.5313, 0.1563, 0.5, 0.1562, 0.5312, 0.125, 0.5625, 0.125, 0.5625, 0.1562, 0.5313, 0.1563, 0.5625, 0.125, 0.5938, 0.125, 0.5938, 0.1562, 0.5625, 0.1562, 0.4063, 0.1563, 0.4375, 0.1562, 0.4375, 0.1875, 0.4063, 0.1875, 0.4375, 0.1562, 0.4688, 0.1563, 0.4688, 0.1875, 0.4375, 0.1875, 0.4688, 0.1563, 0.5, 0.1562, 0.5, 0.1875, 0.4688, 0.1875, 0.5, 0.1562, 0.5313, 0.1563, 0.5312, 0.1875, 0.5, 0.1875, 0.5313, 0.1563, 0.5625, 0.1562, 0.5625, 0.1875, 0.5312, 0.1875, 0.5625, 0.1562, 0.5938, 0.1562, 0.5938, 0.1875, 0.5625, 0.1875, 0.4063, 0.1875, 0.4375, 0.1875, 0.4375, 0.2188, 0.4063, 0.2188, 0.4375, 0.1875, 0.4688, 0.1875, 0.4688, 0.2188, 0.4375, 0.2188, 0.4688, 0.1875, 0.5, 0.1875, 0.5, 0.2188, 0.4688, 0.2188, 0.5, 0.1875, 0.5312, 0.1875, 0.5313, 0.2188, 0.5, 0.2188, 0.5312, 0.1875, 0.5625, 0.1875, 0.5625, 0.2188, 0.5313, 0.2188, 0.5625, 0.1875, 0.5938, 0.1875, 0.5938, 0.2188, 0.5625, 0.2188, 0.375, 0.0, 0.4063, 0.0, 0.4063, 0.03125, 0.375, 0.03125, 0.4063, 0.0, 0.4375, 0.0, 0.4375, 0.03125, 0.4063, 0.03125, 0.4375, 0.0, 0.4688, 0.0, 0.4688, 0.03125, 0.4375, 0.03125, 0.4688, 0.0, 0.5, 0.0, 0.5, 0.03125, 0.4688, 0.03125, 0.5, 0.0, 0.5313, 0.0, 0.5312, 0.03125, 0.5, 0.03125, 0.5313, 0.0, 0.5625, 0.0, 0.5625, 0.03125, 0.5312, 0.03125, 0.5625, 0.0, 0.5938, 0.0, 0.5938, 0.03125, 0.5625, 0.03125, 0.5938, 0.0, 0.625, 0.0, 0.625, 0.03125, 0.5938, 0.03125, 0.5938, 0.03125, 0.625, 0.03125, 0.625, 0.0625, 0.5938, 0.0625, 0.5938, 0.0625, 0.625, 0.0625, 0.625, 0.09375, 0.5938, 0.09375, 0.5938, 0.09375, 0.625, 0.09375, 0.625, 0.125, 0.5938, 0.125, 0.5938, 0.125, 0.625, 0.125, 0.625, 0.1563, 0.5938, 0.1562, 0.5938, 0.1562, 0.625, 0.1563, 0.625, 0.1875, 0.5938, 0.1875, 0.5938, 0.1875, 0.625, 0.1875, 0.625, 0.2188, 0.5938, 0.2188, 0.5938, 0.2188, 0.625, 0.2188, 0.625, 0.25, 0.5938, 0.25, 0.5625, 0.2188, 0.5938, 0.2188, 0.5938, 0.25, 0.5625, 0.25, 0.5313, 0.2188, 0.5625, 0.2188, 0.5625, 0.25, 0.5312, 0.25, 0.5, 0.2188, 0.5313, 0.2188, 0.5312, 0.25, 0.5, 0.25, 0.4688, 0.2188, 0.5, 0.2188, 0.5, 0.25, 0.4688, 0.25, 0.4375, 0.2188, 0.4688, 0.2188, 0.4688, 0.25, 0.4375, 0.25, 0.4063, 0.2188, 0.4375, 0.2188, 0.4375, 0.25, 0.4063, 0.25, 0.375, 0.2188, 0.4063, 0.2188, 0.4063, 0.25, 0.375, 0.25, 0.375, 0.1875, 0.4063, 0.1875, 0.4063, 0.2188, 0.375, 0.2188, 0.375, 0.1563, 0.4063, 0.1563, 0.4063, 0.1875, 0.375, 0.1875, 0.375, 0.125, 0.4063, 0.125, 0.4063, 0.1563, 0.375, 0.1563, 0.375, 0.09375, 0.4063, 0.09375, 0.4063, 0.125, 0.375, 0.125, 0.375, 0.0625, 0.4063, 0.0625, 0.4063, 0.09375, 0.375, 0.09375, 0.375, 0.03125, 0.4063, 0.03125, 0.4063, 0.0625, 0.375, 0.0625, 0.1563, 0.5313, 0.1875, 0.5313, 0.1875, 0.5625, 0.1563, 0.5625, 0.1875, 0.5313, 0.2188, 0.5313, 0.2188, 0.5625, 0.1875, 0.5625, 0.2188, 0.5313, 0.25, 0.5313, 0.25, 0.5625, 0.2188, 0.5625, 0.25, 0.5313, 0.2812, 0.5313, 0.2813, 0.5625, 0.25, 0.5625, 0.2812, 0.5313, 0.3125, 0.5313, 0.3125, 0.5625, 0.2813, 0.5625, 0.3125, 0.5313, 0.3438, 0.5313, 0.3438, 0.5625, 0.3125, 0.5625, 0.1563, 0.5625, 0.1875, 0.5625, 0.1875, 0.5938, 0.1562, 0.5938, 0.1875, 0.5625, 0.2188, 0.5625, 0.2188, 0.5938, 0.1875, 0.5938, 0.2188, 0.5625, 0.25, 0.5625, 0.25, 0.5938, 0.2188, 0.5938, 0.25, 0.5625, 0.2813, 0.5625, 0.2813, 0.5938, 0.25, 0.5938, 0.2813, 0.5625, 0.3125, 0.5625, 0.3125, 0.5938, 0.2813, 0.5938, 0.3125, 0.5625, 0.3438, 0.5625, 0.3438, 0.5938, 0.3125, 0.5938, 0.1562, 0.5938, 0.1875, 0.5938, 0.1875, 0.625, 0.1563, 0.625, 0.1875, 0.5938, 0.2188, 0.5938, 0.2188, 0.625, 0.1875, 0.625, 0.2188, 0.5938, 0.25, 0.5938, 0.25, 0.625, 0.2188, 0.625, 0.25, 0.5938, 0.2813, 0.5938, 0.2813, 0.625, 0.25, 0.625, 0.2813, 0.5938, 0.3125, 0.5938, 0.3125, 0.625, 0.2813, 0.625, 0.3125, 0.5938, 0.3438, 0.5938, 0.3438, 0.625, 0.3125, 0.625, 0.1563, 0.625, 0.1875, 0.625, 0.1875, 0.6563, 0.1562, 0.6562, 0.1875, 0.625, 0.2188, 0.625, 0.2188, 0.6563, 0.1875, 0.6563, 0.2188, 0.625, 0.25, 0.625, 0.25, 0.6563, 0.2188, 0.6563, 0.25, 0.625, 0.2813, 0.625, 0.2813, 0.6563, 0.25, 0.6563, 0.2813, 0.625, 0.3125, 0.625, 0.3125, 0.6563, 0.2813, 0.6563, 0.3125, 0.625, 0.3438, 0.625, 0.3438, 0.6563, 0.3125, 0.6563, 0.1562, 0.6562, 0.1875, 0.6563, 0.1875, 0.6875, 0.1563, 0.6875, 0.1875, 0.6563, 0.2188, 0.6563, 0.2188, 0.6875, 0.1875, 0.6875, 0.2188, 0.6563, 0.25, 0.6563, 0.25, 0.6875, 0.2188, 0.6875, 0.25, 0.6563, 0.2813, 0.6563, 0.2813, 0.6875, 0.25, 0.6875, 0.2813, 0.6563, 0.3125, 0.6563, 0.3125, 0.6875, 0.2813, 0.6875, 0.3125, 0.6563, 0.3438, 0.6563, 0.3438, 0.6875, 0.3125, 0.6875, 0.1563, 0.6875, 0.1875, 0.6875, 0.1875, 0.7188, 0.1563, 0.7188, 0.1875, 0.6875, 0.2188, 0.6875, 0.2188, 0.7188, 0.1875, 0.7188, 0.2188, 0.6875, 0.25, 0.6875, 0.25, 0.7188, 0.2188, 0.7188, 0.25, 0.6875, 0.2813, 0.6875, 0.2812, 0.7188, 0.25, 0.7188, 0.2813, 0.6875, 0.3125, 0.6875, 0.3125, 0.7188, 0.2812, 0.7188, 0.3125, 0.6875, 0.3438, 0.6875, 0.3438, 0.7188, 0.3125, 0.7188, 0.125, 0.5, 0.1563, 0.5, 0.1563, 0.5313, 0.125, 0.5313, 0.1563, 0.5, 0.1875, 0.5, 0.1875, 0.5313, 0.1563, 0.5313, 0.1875, 0.5, 0.2188, 0.5, 0.2188, 0.5313, 0.1875, 0.5313, 0.2188, 0.5, 0.25, 0.5, 0.25, 0.5313, 0.2188, 0.5313, 0.25, 0.5, 0.2813, 0.5, 0.2812, 0.5313, 0.25, 0.5313, 0.2813, 0.5, 0.3125, 0.5, 0.3125, 0.5313, 0.2812, 0.5313, 0.3125, 0.5, 0.3438, 0.5, 0.3438, 0.5313, 0.3125, 0.5313, 0.3438, 0.5, 0.375, 0.5, 0.375, 0.5313, 0.3438, 0.5313, 0.3438, 0.5313, 0.375, 0.5313, 0.375, 0.5625, 0.3438, 0.5625, 0.3438, 0.5625, 0.375, 0.5625, 0.375, 0.5938, 0.3438, 0.5938, 0.3438, 0.5938, 0.375, 0.5938, 0.375, 0.625, 0.3438, 0.625, 0.3438, 0.625, 0.375, 0.625, 0.375, 0.6563, 0.3438, 0.6563, 0.3438, 0.6563, 0.375, 0.6563, 0.375, 0.6875, 0.3438, 0.6875, 0.3438, 0.6875, 0.375, 0.6875, 0.375, 0.7188, 0.3438, 0.7188, 0.3438, 0.7188, 0.375, 0.7188, 0.375, 0.75, 0.3438, 0.75, 0.3125, 0.7188, 0.3438, 0.7188, 0.3438, 0.75, 0.3125, 0.75, 0.2812, 0.7188, 0.3125, 0.7188, 0.3125, 0.75, 0.2813, 0.75, 0.25, 0.7188, 0.2812, 0.7188, 0.2813, 0.75, 0.25, 0.75, 0.2188, 0.7188, 0.25, 0.7188, 0.25, 0.75, 0.2188, 0.75, 0.1875, 0.7188, 0.2188, 0.7188, 0.2188, 0.75, 0.1875, 0.75, 0.1563, 0.7188, 0.1875, 0.7188, 0.1875, 0.75, 0.1563, 0.75, 0.125, 0.7188, 0.1563, 0.7188, 0.1563, 0.75, 0.125, 0.75, 0.125, 0.6875, 0.1563, 0.6875, 0.1563, 0.7188, 0.125, 0.7188, 0.125, 0.6563, 0.1562, 0.6562, 0.1563, 0.6875, 0.125, 0.6875, 0.125, 0.625, 0.1563, 0.625, 0.1562, 0.6562, 0.125, 0.6563, 0.125, 0.5938, 0.1562, 0.5938, 0.1563, 0.625, 0.125, 0.625, 0.125, 0.5625, 0.1563, 0.5625, 0.1562, 0.5938, 0.125, 0.5938, 0.125, 0.5313, 0.1563, 0.5313, 0.1563, 0.5625, 0.125, 0.5625, 0.4063, 0.5313, 0.4375, 0.5313, 0.4375, 0.5625, 0.4063, 0.5625, 0.4375, 0.5313, 0.4688, 0.5313, 0.4688, 0.5625, 0.4375, 0.5625, 0.4688, 0.5313, 0.5, 0.5313, 0.5, 0.5625, 0.4688, 0.5625, 0.5, 0.5313, 0.5313, 0.5313, 0.5312, 0.5625, 0.5, 0.5625, 0.5313, 0.5313, 0.5625, 0.5313, 0.5625, 0.5625, 0.5312, 0.5625, 0.5625, 0.5313, 0.5938, 0.5313, 0.5938, 0.5625, 0.5625, 0.5625, 0.4063, 0.5625, 0.4375, 0.5625, 0.4375, 0.5938, 0.4063, 0.5938, 0.4375, 0.5625, 0.4688, 0.5625, 0.4688, 0.5938, 0.4375, 0.5938, 0.4688, 0.5625, 0.5, 0.5625, 0.5, 0.5938, 0.4688, 0.5938, 0.5, 0.5625, 0.5312, 0.5625, 0.5313, 0.5938, 0.5, 0.5938, 0.5312, 0.5625, 0.5625, 0.5625, 0.5625, 0.5938, 0.5313, 0.5938, 0.5625, 0.5625, 0.5938, 0.5625, 0.5938, 0.5938, 0.5625, 0.5938, 0.4063, 0.5938, 0.4375, 0.5938, 0.4375, 0.625, 0.4063, 0.625, 0.4375, 0.5938, 0.4688, 0.5938, 0.4688, 0.625, 0.4375, 0.625, 0.4688, 0.5938, 0.5, 0.5938, 0.5, 0.625, 0.4688, 0.625, 0.5, 0.5938, 0.5313, 0.5938, 0.5312, 0.625, 0.5, 0.625, 0.5313, 0.5938, 0.5625, 0.5938, 0.5625, 0.625, 0.5312, 0.625, 0.5625, 0.5938, 0.5938, 0.5938, 0.5938, 0.625, 0.5625, 0.625, 0.4063, 0.625, 0.4375, 0.625, 0.4375, 0.6563, 0.4063, 0.6563, 0.4375, 0.625, 0.4688, 0.625, 0.4688, 0.6563, 0.4375, 0.6563, 0.4688, 0.625, 0.5, 0.625, 0.5, 0.6563, 0.4688, 0.6563, 0.5, 0.625, 0.5312, 0.625, 0.5313, 0.6563, 0.5, 0.6563, 0.5312, 0.625, 0.5625, 0.625, 0.5625, 0.6563, 0.5313, 0.6563, 0.5625, 0.625, 0.5938, 0.625, 0.5938, 0.6563, 0.5625, 0.6563, 0.4063, 0.6563, 0.4375, 0.6563, 0.4375, 0.6875, 0.4063, 0.6875, 0.4375, 0.6563, 0.4688, 0.6563, 0.4688, 0.6875, 0.4375, 0.6875, 0.4688, 0.6563, 0.5, 0.6563, 0.5, 0.6875, 0.4688, 0.6875, 0.5, 0.6563, 0.5313, 0.6563, 0.5312, 0.6875, 0.5, 0.6875, 0.5313, 0.6563, 0.5625, 0.6563, 0.5625, 0.6875, 0.5312, 0.6875, 0.5625, 0.6563, 0.5938, 0.6563, 0.5938, 0.6875, 0.5625, 0.6875, 0.4063, 0.6875, 0.4375, 0.6875, 0.4375, 0.7188, 0.4063, 0.7188, 0.4375, 0.6875, 0.4688, 0.6875, 0.4688, 0.7187, 0.4375, 0.7188, 0.4688, 0.6875, 0.5, 0.6875, 0.5, 0.7188, 0.4688, 0.7187, 0.5, 0.6875, 0.5312, 0.6875, 0.5313, 0.7187, 0.5, 0.7188, 0.5312, 0.6875, 0.5625, 0.6875, 0.5625, 0.7188, 0.5313, 0.7187, 0.5625, 0.6875, 0.5938, 0.6875, 0.5938, 0.7188, 0.5625, 0.7188, 0.375, 0.5, 0.4063, 0.5, 0.4063, 0.5313, 0.375, 0.5313, 0.4063, 0.5, 0.4375, 0.5, 0.4375, 0.5313, 0.4063, 0.5313, 0.4375, 0.5, 0.4688, 0.5, 0.4688, 0.5313, 0.4375, 0.5313, 0.4688, 0.5, 0.5, 0.5, 0.5, 0.5313, 0.4688, 0.5313, 0.5, 0.5, 0.5312, 0.5, 0.5313, 0.5313, 0.5, 0.5313, 0.5312, 0.5, 0.5625, 0.5, 0.5625, 0.5313, 0.5313, 0.5313, 0.5625, 0.5, 0.5938, 0.5, 0.5938, 0.5313, 0.5625, 0.5313, 0.5938, 0.5, 0.625, 0.5, 0.625, 0.5313, 0.5938, 0.5313, 0.5938, 0.5313, 0.625, 0.5313, 0.625, 0.5625, 0.5938, 0.5625, 0.5938, 0.5625, 0.625, 0.5625, 0.625, 0.5938, 0.5938, 0.5938, 0.5938, 0.5938, 0.625, 0.5938, 0.625, 0.625, 0.5938, 0.625, 0.5938, 0.625, 0.625, 0.625, 0.625, 0.6563, 0.5938, 0.6563, 0.5938, 0.6563, 0.625, 0.6563, 0.625, 0.6875, 0.5938, 0.6875, 0.5938, 0.6875, 0.625, 0.6875, 0.625, 0.7188, 0.5938, 0.7188, 0.5938, 0.7188, 0.625, 0.7188, 0.625, 0.75, 0.5938, 0.75, 0.5625, 0.7188, 0.5938, 0.7188, 0.5938, 0.75, 0.5625, 0.75, 0.5313, 0.7187, 0.5625, 0.7188, 0.5625, 0.75, 0.5312, 0.75, 0.5, 0.7188, 0.5313, 0.7187, 0.5312, 0.75, 0.5, 0.75, 0.4688, 0.7187, 0.5, 0.7188, 0.5, 0.75, 0.4688, 0.75, 0.4375, 0.7188, 0.4688, 0.7187, 0.4688, 0.75, 0.4375, 0.75, 0.4063, 0.7188, 0.4375, 0.7188, 0.4375, 0.75, 0.4063, 0.75, 0.375, 0.7188, 0.4063, 0.7188, 0.4063, 0.75, 0.375, 0.75, 0.375, 0.6875, 0.4063, 0.6875, 0.4063, 0.7188, 0.375, 0.7188, 0.375, 0.6563, 0.4063, 0.6563, 0.4063, 0.6875, 0.375, 0.6875, 0.375, 0.625, 0.4063, 0.625, 0.4063, 0.6563, 0.375, 0.6563, 0.375, 0.5938, 0.4063, 0.5938, 0.4063, 0.625, 0.375, 0.625, 0.375, 0.5625, 0.4063, 0.5625, 0.4063, 0.5938, 0.375, 0.5938, 0.375, 0.5313, 0.4063, 0.5313, 0.4063, 0.5625, 0.375, 0.5625, 0.4063, 0.2813, 0.4375, 0.2813, 0.4375, 0.3125, 0.4063, 0.3125, 0.4375, 0.2813, 0.4688, 0.2813, 0.4688, 0.3125, 0.4375, 0.3125, 0.4688, 0.2813, 0.5, 0.2813, 0.5, 0.3125, 0.4688, 0.3125, 0.5, 0.2813, 0.5313, 0.2813, 0.5312, 0.3125, 0.5, 0.3125, 0.5313, 0.2813, 0.5625, 0.2813, 0.5625, 0.3125, 0.5312, 0.3125, 0.5625, 0.2813, 0.5938, 0.2813, 0.5938, 0.3125, 0.5625, 0.3125, 0.4063, 0.3125, 0.4375, 0.3125, 0.4375, 0.3438, 0.4063, 0.3438, 0.4375, 0.3125, 0.4688, 0.3125, 0.4688, 0.3438, 0.4375, 0.3438, 0.4688, 0.3125, 0.5, 0.3125, 0.5, 0.3438, 0.4688, 0.3438, 0.5, 0.3125, 0.5312, 0.3125, 0.5313, 0.3438, 0.5, 0.3438, 0.5312, 0.3125, 0.5625, 0.3125, 0.5625, 0.3438, 0.5313, 0.3438, 0.5625, 0.3125, 0.5938, 0.3125, 0.5938, 0.3438, 0.5625, 0.3438, 0.4063, 0.3438, 0.4375, 0.3438, 0.4375, 0.375, 0.4063, 0.375, 0.4375, 0.3438, 0.4688, 0.3438, 0.4688, 0.375, 0.4375, 0.375, 0.4688, 0.3438, 0.5, 0.3438, 0.5, 0.375, 0.4688, 0.375, 0.5, 0.3438, 0.5313, 0.3438, 0.5312, 0.375, 0.5, 0.375, 0.5313, 0.3438, 0.5625, 0.3438, 0.5625, 0.375, 0.5312, 0.375, 0.5625, 0.3438, 0.5938, 0.3438, 0.5938, 0.375, 0.5625, 0.375, 0.4063, 0.375, 0.4375, 0.375, 0.4375, 0.4063, 0.4063, 0.4062, 0.4375, 0.375, 0.4688, 0.375, 0.4688, 0.4063, 0.4375, 0.4063, 0.4688, 0.375, 0.5, 0.375, 0.5, 0.4063, 0.4688, 0.4063, 0.5, 0.375, 0.5312, 0.375, 0.5313, 0.4063, 0.5, 0.4063, 0.5312, 0.375, 0.5625, 0.375, 0.5625, 0.4063, 0.5313, 0.4063, 0.5625, 0.375, 0.5938, 0.375, 0.5938, 0.4063, 0.5625, 0.4063, 0.4063, 0.4062, 0.4375, 0.4063, 0.4375, 0.4375, 0.4063, 0.4375, 0.4375, 0.4063, 0.4688, 0.4063, 0.4688, 0.4375, 0.4375, 0.4375, 0.4688, 0.4063, 0.5, 0.4063, 0.5, 0.4375, 0.4688, 0.4375, 0.5, 0.4063, 0.5313, 0.4063, 0.5312, 0.4375, 0.5, 0.4375, 0.5313, 0.4063, 0.5625, 0.4063, 0.5625, 0.4375, 0.5312, 0.4375, 0.5625, 0.4063, 0.5938, 0.4063, 0.5938, 0.4375, 0.5625, 0.4375, 0.4063, 0.4375, 0.4375, 0.4375, 0.4375, 0.4688, 0.4063, 0.4688, 0.4375, 0.4375, 0.4688, 0.4375, 0.4688, 0.4688, 0.4375, 0.4688, 0.4688, 0.4375, 0.5, 0.4375, 0.5, 0.4688, 0.4688, 0.4688, 0.5, 0.4375, 0.5312, 0.4375, 0.5313, 0.4688, 0.5, 0.4688, 0.5312, 0.4375, 0.5625, 0.4375, 0.5625, 0.4688, 0.5313, 0.4688, 0.5625, 0.4375, 0.5938, 0.4375, 0.5938, 0.4687, 0.5625, 0.4688, 0.375, 0.25, 0.4063, 0.25, 0.4063, 0.2813, 0.375, 0.2813, 0.4063, 0.25, 0.4375, 0.25, 0.4375, 0.2813, 0.4063, 0.2813, 0.4375, 0.25, 0.4688, 0.25, 0.4688, 0.2813, 0.4375, 0.2813, 0.4688, 0.25, 0.5, 0.25, 0.5, 0.2813, 0.4688, 0.2813, 0.5, 0.25, 0.5312, 0.25, 0.5313, 0.2813, 0.5, 0.2813, 0.5312, 0.25, 0.5625, 0.25, 0.5625, 0.2813, 0.5313, 0.2813, 0.5625, 0.25, 0.5938, 0.25, 0.5938, 0.2813, 0.5625, 0.2813, 0.5938, 0.25, 0.625, 0.25, 0.625, 0.2813, 0.5938, 0.2813, 0.5938, 0.2813, 0.625, 0.2813, 0.625, 0.3125, 0.5938, 0.3125, 0.5938, 0.3125, 0.625, 0.3125, 0.625, 0.3438, 0.5938, 0.3438, 0.5938, 0.3438, 0.625, 0.3438, 0.625, 0.375, 0.5938, 0.375, 0.5938, 0.375, 0.625, 0.375, 0.625, 0.4063, 0.5938, 0.4063, 0.5938, 0.4063, 0.625, 0.4063, 0.625, 0.4375, 0.5938, 0.4375, 0.5938, 0.4375, 0.625, 0.4375, 0.625, 0.4688, 0.5938, 0.4687, 0.5938, 0.4687, 0.625, 0.4688, 0.625, 0.5, 0.5938, 0.5, 0.5625, 0.4688, 0.5938, 0.4687, 0.5938, 0.5, 0.5625, 0.5, 0.5313, 0.4688, 0.5625, 0.4688, 0.5625, 0.5, 0.5312, 0.5, 0.5, 0.4688, 0.5313, 0.4688, 0.5312, 0.5, 0.5, 0.5, 0.4688, 0.4688, 0.5, 0.4688, 0.5, 0.5, 0.4688, 0.5, 0.4375, 0.4688, 0.4688, 0.4688, 0.4688, 0.5, 0.4375, 0.5, 0.4063, 0.4688, 0.4375, 0.4688, 0.4375, 0.5, 0.4063, 0.5, 0.375, 0.4688, 0.4063, 0.4688, 0.4063, 0.5, 0.375, 0.5, 0.375, 0.4375, 0.4063, 0.4375, 0.4063, 0.4688, 0.375, 0.4688, 0.375, 0.4063, 0.4063, 0.4062, 0.4063, 0.4375, 0.375, 0.4375, 0.375, 0.375, 0.4063, 0.375, 0.4063, 0.4062, 0.375, 0.4063, 0.375, 0.3438, 0.4063, 0.3438, 0.4063, 0.375, 0.375, 0.375, 0.375, 0.3125, 0.4063, 0.3125, 0.4063, 0.3438, 0.375, 0.3438, 0.375, 0.2813, 0.4063, 0.2813, 0.4063, 0.3125, 0.375, 0.3125, 0.4063, 0.7812, 0.4375, 0.7813, 0.4375, 0.8125, 0.4063, 0.8125, 0.4375, 0.7813, 0.4688, 0.7813, 0.4688, 0.8125, 0.4375, 0.8125, 0.4688, 0.7813, 0.5, 0.7813, 0.5, 0.8125, 0.4688, 0.8125, 0.5, 0.7813, 0.5313, 0.7813, 0.5312, 0.8125, 0.5, 0.8125, 0.5313, 0.7813, 0.5625, 0.7812, 0.5625, 0.8125, 0.5312, 0.8125, 0.4063, 0.8125, 0.4375, 0.8125, 0.4375, 0.8438, 0.4063, 0.8438, 0.4375, 0.8125, 0.4688, 0.8125, 0.4688, 0.8438, 0.4375, 0.8438, 0.4688, 0.8125, 0.5, 0.8125, 0.5, 0.8438, 0.4688, 0.8438, 0.5, 0.8125, 0.5312, 0.8125, 0.5313, 0.8438, 0.5, 0.8438, 0.5312, 0.8125, 0.5625, 0.8125, 0.5625, 0.8438, 0.5313, 0.8438, 0.4063, 0.8438, 0.4375, 0.8438, 0.4375, 0.875, 0.4063, 0.875, 0.4375, 0.8438, 0.4688, 0.8438, 0.4688, 0.875, 0.4375, 0.875, 0.4688, 0.8438, 0.5, 0.8438, 0.5, 0.875, 0.4688, 0.875, 0.5, 0.8438, 0.5313, 0.8438, 0.5312, 0.875, 0.5, 0.875, 0.5313, 0.8438, 0.5625, 0.8438, 0.5625, 0.875, 0.5312, 0.875, 0.4063, 0.875, 0.4375, 0.875, 0.4375, 0.9063, 0.4063, 0.9062, 0.4375, 0.875, 0.4688, 0.875, 0.4688, 0.9063, 0.4375, 0.9063, 0.4688, 0.875, 0.5, 0.875, 0.5, 0.9063, 0.4688, 0.9063, 0.5, 0.875, 0.5312, 0.875, 0.5313, 0.9063, 0.5, 0.9063, 0.5312, 0.875, 0.5625, 0.875, 0.5625, 0.9063, 0.5313, 0.9063, 0.4063, 0.9062, 0.4375, 0.9063, 0.4375, 0.9375, 0.4063, 0.9375, 0.4375, 0.9063, 0.4688, 0.9063, 0.4688, 0.9375, 0.4375, 0.9375, 0.4688, 0.9063, 0.5, 0.9063, 0.5, 0.9375, 0.4688, 0.9375, 0.5, 0.9063, 0.5313, 0.9063, 0.5312, 0.9375, 0.5, 0.9375, 0.5313, 0.9063, 0.5625, 0.9063, 0.5625, 0.9375, 0.5312, 0.9375, 0.4063, 0.9375, 0.4375, 0.9375, 0.4375, 0.9688, 0.4063, 0.9688, 0.4375, 0.9375, 0.4688, 0.9375, 0.4688, 0.9688, 0.4375, 0.9688, 0.4688, 0.9375, 0.5, 0.9375, 0.5, 0.9688, 0.4688, 0.9688, 0.5, 0.9375, 0.5312, 0.9375, 0.5313, 0.9688, 0.5, 0.9688, 0.5312, 0.9375, 0.5625, 0.9375, 0.5625, 0.9688, 0.5313, 0.9688, 0.375, 0.9375, 0.4063, 0.9375, 0.4063, 0.9688, 0.375, 0.9688, 0.375, 0.9063, 0.4063, 0.9062, 0.4063, 0.9375, 0.375, 0.9375, 0.375, 0.875, 0.4063, 0.875, 0.4063, 0.9062, 0.375, 0.9063, 0.375, 0.8438, 0.4063, 0.8438, 0.4063, 0.875, 0.375, 0.875, 0.375, 0.8125, 0.4063, 0.8125, 0.4063, 0.8438, 0.375, 0.8438, 0.375, 0.7813, 0.4063, 0.7812, 0.4063, 0.8125, 0.375, 0.8125])
me_cube.materials.append(mat_material)
me_cube.materials.append(mat_material_001)
me_cube.use_mirror_vertex_groups = False
me_cube.update()
me_cube_001 = bpy.data.meshes.new('Cube.001')
me_cube_001.from_pydata([(-1.623, -1.623, -1.0), (-1.0, -1.0, 1.638), (-1.623, 1.623, -1.0), (-1.0, 1.0, 1.638), (1.623, -1.623, -1.0), (1.0, -1.0, 1.638), (1.623, 1.623, -1.0), (1.0, 1.0, 1.638)], [], [(0, 1, 3, 2), (2, 3, 7, 6), (6, 7, 5, 4), (4, 5, 1, 0), (2, 6, 4, 0), (7, 3, 1, 5)])
me_cube_001.polygons.foreach_set('use_smooth', [True] * 6)
_uv = me_cube_001.uv_layers.new(name='UVMap')
_uv.uv.foreach_set('vector', [0.375, 0.0, 0.625, 0.0, 0.625, 0.25, 0.375, 0.25, 0.375, 0.25, 0.625, 0.25, 0.625, 0.5, 0.375, 0.5, 0.375, 0.5, 0.625, 0.5, 0.625, 0.75, 0.375, 0.75, 0.375, 0.75, 0.625, 0.75, 0.625, 1.0, 0.375, 1.0, 0.125, 0.5, 0.375, 0.5, 0.375, 0.75, 0.125, 0.75, 0.625, 0.5, 0.875, 0.5, 0.875, 0.75, 0.625, 0.75])
me_cube_001.update()

# ---- objects
ob_cube = bpy.data.objects.new('Cube', me_cube)
ob_light = bpy.data.objects.new('Light', light_light)
ob_camera = bpy.data.objects.new('Camera', cam_camera)
ob_empty = bpy.data.objects.new('Empty', None)
ob_empty_001 = bpy.data.objects.new('Empty.001', None)
ob_empty_002 = bpy.data.objects.new('Empty.002', None)
ob_empty_003 = bpy.data.objects.new('Empty.003', None)
ob_cube_001 = bpy.data.objects.new('Cube.001', me_cube_001)

# ---- transforms, parenting, visibility, modifiers, constraints
ob_cube.location = (0.0, 0.0, 2.791)
ob_cube.lock_rotations_4d = False
ob_cube.empty_display_type = 'ARROWS'
ob_cube.lineart.crease_threshold = 0.0
_m = ob_cube.modifiers.new('Subdivision', 'SUBSURF')
_m.levels = 2
ob_light.location = (4.076, 1.005, 5.904)
ob_light.rotation_euler = (0.6503, 0.05522, 1.866)
ob_light.lock_rotations_4d = False
ob_light.empty_display_type = 'ARROWS'
ob_light.color = (0.0, 0.0, 0.0, 0.0)
ob_light.lineart.crease_threshold = 0.0
ob_camera.location = (7.359, -6.926, 4.958)
ob_camera.rotation_euler = (1.109, 0.0, 0.8149)
ob_camera.lock_rotations_4d = False
ob_camera.empty_display_type = 'ARROWS'
ob_camera.color = (0.0, 0.0, 0.0, 0.0)
ob_camera.display_type = 'WIRE'
ob_camera.lineart.crease_threshold = 0.0
ob_empty.location = (-14.77, 6.979, 2.897)
ob_empty.rotation_euler = (1.571, -0.0, 0.0)
ob_empty.scale = (9.944, 9.944, 9.944)
ob_empty.empty_display_type = 'IMAGE'
ob_empty_001.location = (-4.456, 6.979, 2.897)
ob_empty_001.rotation_euler = (1.571, -0.0, 0.0)
ob_empty_001.scale = (9.944, 9.944, 9.944)
ob_empty_001.empty_display_type = 'IMAGE'
ob_empty_002.location = (7.396, 6.979, 2.897)
ob_empty_002.rotation_euler = (1.571, -0.0, 0.0)
ob_empty_002.scale = (13.26, 13.26, 13.26)
ob_empty_002.empty_display_type = 'IMAGE'
ob_empty_003.location = (21.86, 6.979, 2.897)
ob_empty_003.rotation_euler = (1.571, -0.0, 0.0)
ob_empty_003.scale = (13.26, 13.26, 13.26)
ob_empty_003.empty_display_type = 'IMAGE'
ob_cube_001.location = (0.0, 0.434, 0.649)
ob_cube_001.scale = (1.409, 1.409, 1.409)
_m = ob_cube_001.modifiers.new('Subdivision', 'SUBSURF')
_m.levels = 3
_m.render_levels = 3

# ---- collection membership
col_collection.objects.link(ob_cube)
col_collection.objects.link(ob_light)
col_collection.objects.link(ob_camera)
col_collection.objects.link(ob_empty)
col_collection.objects.link(ob_empty_001)
col_collection.objects.link(ob_empty_002)
col_collection.objects.link(ob_empty_003)
col_collection.objects.link(ob_cube_001)

# ---- scene / render settings (as saved in the file)
scene.camera = ob_camera
scene.frame_start = 1; scene.frame_end = 250; scene.frame_set(1)
scene.render.engine = 'CYCLES'
scene.cycles.sampling_pattern = 'TABULATED_SOBOL'
bpy.context.view_layer.update()
